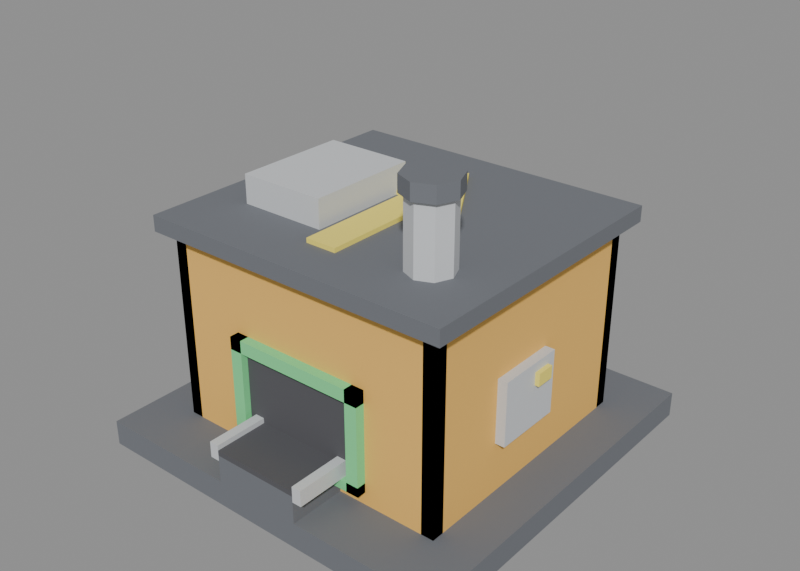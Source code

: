# Source: machines.blend  (saved by Blender 5.0.119; exported with 4.5.12 LTS)
import bpy
from mathutils import Matrix  # noqa: F401  (used for matrix-valued properties, if any)

bpy.ops.wm.read_factory_settings(use_empty=True)
scene = bpy.context.scene
scene.name = 'Scene'

# ---- materials (node trees are filled in below, after node groups)
mat_machinebody = bpy.data.materials.new('MachineBody')
mat_machinebody.diffuse_color = (0.9, 0.52, 0.12, 1.0)
mat_machinedark = bpy.data.materials.new('MachineDark')
mat_machinedark.diffuse_color = (0.16, 0.17, 0.19, 1.0)
mat_machinemetal = bpy.data.materials.new('MachineMetal')
mat_machinemetal.diffuse_color = (0.62, 0.64, 0.66, 1.0)
mat_portin = bpy.data.materials.new('PortIn')
mat_portin.diffuse_color = (0.2, 0.75, 0.3, 1.0)
mat_portout = bpy.data.materials.new('PortOut')
mat_portout.diffuse_color = (0.2, 0.5, 0.9, 1.0)
mat_belt = bpy.data.materials.new('Belt')
mat_belt.diffuse_color = (0.09, 0.09, 0.1, 1.0)
mat_beltmark = bpy.data.materials.new('BeltMark')
mat_beltmark.diffuse_color = (0.95, 0.8, 0.15, 1.0)

# ---- material node trees
mat_machinebody.use_nodes = True; mat_machinebody.node_tree.nodes.clear()
_N = mat_machinebody.node_tree.nodes; _L = mat_machinebody.node_tree.links
n0 = _N.new('ShaderNodeBsdfPrincipled'); n0.name = 'Principled BSDF'; n0.location = (-200, 100)
n0.inputs[0].default_value = (0.9, 0.52, 0.12, 1.0)
n0.inputs[2].default_value = 0.9
n1 = _N.new('ShaderNodeOutputMaterial'); n1.name = 'Material Output'; n1.location = (200, 100)
_L.new(n0.outputs[0], n1.inputs[0])
n1.is_active_output = True
mat_machinedark.use_nodes = True; mat_machinedark.node_tree.nodes.clear()
_N = mat_machinedark.node_tree.nodes; _L = mat_machinedark.node_tree.links
n0 = _N.new('ShaderNodeBsdfPrincipled'); n0.name = 'Principled BSDF'; n0.location = (-200, 100)
n0.inputs[0].default_value = (0.16, 0.17, 0.19, 1.0)
n0.inputs[2].default_value = 0.9
n1 = _N.new('ShaderNodeOutputMaterial'); n1.name = 'Material Output'; n1.location = (200, 100)
_L.new(n0.outputs[0], n1.inputs[0])
n1.is_active_output = True
mat_machinemetal.use_nodes = True; mat_machinemetal.node_tree.nodes.clear()
_N = mat_machinemetal.node_tree.nodes; _L = mat_machinemetal.node_tree.links
n0 = _N.new('ShaderNodeBsdfPrincipled'); n0.name = 'Principled BSDF'; n0.location = (-200, 100)
n0.inputs[0].default_value = (0.62, 0.64, 0.66, 1.0)
n0.inputs[2].default_value = 0.9
n1 = _N.new('ShaderNodeOutputMaterial'); n1.name = 'Material Output'; n1.location = (200, 100)
_L.new(n0.outputs[0], n1.inputs[0])
n1.is_active_output = True
mat_portin.use_nodes = True; mat_portin.node_tree.nodes.clear()
_N = mat_portin.node_tree.nodes; _L = mat_portin.node_tree.links
n0 = _N.new('ShaderNodeBsdfPrincipled'); n0.name = 'Principled BSDF'; n0.location = (-200, 100)
n0.inputs[0].default_value = (0.2, 0.75, 0.3, 1.0)
n0.inputs[2].default_value = 0.9
n1 = _N.new('ShaderNodeOutputMaterial'); n1.name = 'Material Output'; n1.location = (200, 100)
_L.new(n0.outputs[0], n1.inputs[0])
n1.is_active_output = True
mat_portout.use_nodes = True; mat_portout.node_tree.nodes.clear()
_N = mat_portout.node_tree.nodes; _L = mat_portout.node_tree.links
n0 = _N.new('ShaderNodeBsdfPrincipled'); n0.name = 'Principled BSDF'; n0.location = (-200, 100)
n0.inputs[0].default_value = (0.2, 0.5, 0.9, 1.0)
n0.inputs[2].default_value = 0.9
n1 = _N.new('ShaderNodeOutputMaterial'); n1.name = 'Material Output'; n1.location = (200, 100)
_L.new(n0.outputs[0], n1.inputs[0])
n1.is_active_output = True
mat_belt.use_nodes = True; mat_belt.node_tree.nodes.clear()
_N = mat_belt.node_tree.nodes; _L = mat_belt.node_tree.links
n0 = _N.new('ShaderNodeBsdfPrincipled'); n0.name = 'Principled BSDF'; n0.location = (-200, 100)
n0.inputs[0].default_value = (0.09, 0.09, 0.1, 1.0)
n0.inputs[2].default_value = 0.9
n1 = _N.new('ShaderNodeOutputMaterial'); n1.name = 'Material Output'; n1.location = (200, 100)
_L.new(n0.outputs[0], n1.inputs[0])
n1.is_active_output = True
mat_beltmark.use_nodes = True; mat_beltmark.node_tree.nodes.clear()
_N = mat_beltmark.node_tree.nodes; _L = mat_beltmark.node_tree.links
n0 = _N.new('ShaderNodeBsdfPrincipled'); n0.name = 'Principled BSDF'; n0.location = (-200, 100)
n0.inputs[0].default_value = (0.95, 0.8, 0.15, 1.0)
n0.inputs[2].default_value = 0.9
n1 = _N.new('ShaderNodeOutputMaterial'); n1.name = 'Material Output'; n1.location = (200, 100)
_L.new(n0.outputs[0], n1.inputs[0])
n1.is_active_output = True

# ---- meshes
me_machine_constructor = bpy.data.meshes.new('Machine_Constructor')
me_machine_constructor.from_pydata([(-3.0, -3.0, 0.0), (3.0, -3.0, 0.0), (3.0, 3.0, 0.0), (-3.0, 3.0, 0.0), (-3.0, -3.0, 0.4), (3.0, -3.0, 0.4), (3.0, 3.0, 0.4), (-3.0, 3.0, 0.4), (-2.3, -2.1, 0.4), (2.3, -2.1, 0.4), (2.3, 2.1, 0.4), (-2.3, 2.1, 0.4), (-2.3, -2.1, 3.4), (2.3, -2.1, 3.4), (2.3, 2.1, 3.4), (-2.3, 2.1, 3.4), (-2.5, -2.3, 3.4), (2.5, -2.3, 3.4), (2.5, 2.3, 3.4), (-2.5, 2.3, 3.4), (-2.5, -2.3, 3.65), (2.5, -2.3, 3.65), (2.5, 2.3, 3.65), (-2.5, 2.3, 3.65), (-1.8, -1.2, 3.65), (-0.4, -1.2, 3.65), (-0.4, 0.6, 3.65), (-1.8, 0.6, 3.65), (-1.8, -1.2, 4.1), (-0.4, -1.2, 4.1), (-0.4, 0.6, 4.1), (-1.8, 0.6, 4.1), (1.85, -1.2, 3.65), (1.85, -1.2, 4.9), (1.747, -0.9525, 3.65), (1.747, -0.9525, 4.9), (1.5, -0.85, 3.65), (1.5, -0.85, 4.9), (1.253, -0.9525, 3.65), (1.253, -0.9525, 4.9), (1.15, -1.2, 3.65), (1.15, -1.2, 4.9), (1.253, -1.447, 3.65), (1.253, -1.447, 4.9), (1.5, -1.55, 3.65), (1.5, -1.55, 4.9), (1.747, -1.447, 3.65), (1.747, -1.447, 4.9), (1.92, -1.2, 4.7), (1.92, -1.2, 4.95), (1.797, -0.903, 4.7), (1.797, -0.903, 4.95), (1.5, -0.78, 4.7), (1.5, -0.78, 4.95), (1.203, -0.903, 4.7), (1.203, -0.903, 4.95), (1.08, -1.2, 4.7), (1.08, -1.2, 4.95), (1.203, -1.497, 4.7), (1.203, -1.497, 4.95), (1.5, -1.62, 4.7), (1.5, -1.62, 4.95), (1.797, -1.497, 4.7), (1.797, -1.497, 4.95), (-1.15, -2.25, 0.6), (-0.95, -2.25, 0.6), (-0.95, -2.1, 0.6), (-1.15, -2.1, 0.6), (-1.15, -2.25, 2.2), (-0.95, -2.25, 2.2), (-0.95, -2.1, 2.2), (-1.15, -2.1, 2.2), (0.95, -2.25, 0.6), (1.15, -2.25, 0.6), (1.15, -2.1, 0.6), (0.95, -2.1, 0.6), (0.95, -2.25, 2.2), (1.15, -2.25, 2.2), (1.15, -2.1, 2.2), (0.95, -2.1, 2.2), (-1.15, -2.25, 2.0), (1.15, -2.25, 2.0), (1.15, -2.1, 2.0), (-1.15, -2.1, 2.0), (-1.15, -2.25, 2.2), (1.15, -2.25, 2.2), (1.15, -2.1, 2.2), (-1.15, -2.1, 2.2), (-1.15, -2.25, 0.6), (1.15, -2.25, 0.6), (1.15, -2.1, 0.6), (-1.15, -2.1, 0.6), (-1.15, -2.25, 0.75), (1.15, -2.25, 0.75), (1.15, -2.1, 0.75), (-1.15, -2.1, 0.75), (-0.95, -2.14, 0.75), (0.95, -2.14, 0.75), (0.95, -2.1, 0.75), (-0.95, -2.1, 0.75), (-0.95, -2.14, 2.0), (0.95, -2.14, 2.0), (0.95, -2.1, 2.0), (-0.95, -2.1, 2.0), (-1.15, 2.1, 0.6), (-0.95, 2.1, 0.6), (-0.95, 2.25, 0.6), (-1.15, 2.25, 0.6), (-1.15, 2.1, 2.2), (-0.95, 2.1, 2.2), (-0.95, 2.25, 2.2), (-1.15, 2.25, 2.2), (0.95, 2.1, 0.6), (1.15, 2.1, 0.6), (1.15, 2.25, 0.6), (0.95, 2.25, 0.6), (0.95, 2.1, 2.2), (1.15, 2.1, 2.2), (1.15, 2.25, 2.2), (0.95, 2.25, 2.2), (-1.15, 2.1, 2.0), (1.15, 2.1, 2.0), (1.15, 2.25, 2.0), (-1.15, 2.25, 2.0), (-1.15, 2.1, 2.2), (1.15, 2.1, 2.2), (1.15, 2.25, 2.2), (-1.15, 2.25, 2.2), (-1.15, 2.1, 0.6), (1.15, 2.1, 0.6), (1.15, 2.25, 0.6), (-1.15, 2.25, 0.6), (-1.15, 2.1, 0.75), (1.15, 2.1, 0.75), (1.15, 2.25, 0.75), (-1.15, 2.25, 0.75), (-0.95, 2.1, 0.75), (0.95, 2.1, 0.75), (0.95, 2.14, 0.75), (-0.95, 2.14, 0.75), (-0.95, 2.1, 2.0), (0.95, 2.1, 2.0), (0.95, 2.14, 2.0), (-0.95, 2.14, 2.0), (-0.7, -3.0, 0.84), (0.7, -3.0, 0.84), (0.7, -2.1, 0.84), (-0.7, -2.1, 0.84), (-0.7, -3.0, 0.92), (0.7, -3.0, 0.92), (0.7, -2.1, 0.92), (-0.7, -2.1, 0.92), (-0.85, -3.0, 0.75), (-0.7, -3.0, 0.75), (-0.7, -2.1, 0.75), (-0.85, -2.1, 0.75), (-0.85, -3.0, 1.0), (-0.7, -3.0, 1.0), (-0.7, -2.1, 1.0), (-0.85, -2.1, 1.0), (0.7, -3.0, 0.75), (0.85, -3.0, 0.75), (0.85, -2.1, 0.75), (0.7, -2.1, 0.75), (0.7, -3.0, 1.0), (0.85, -3.0, 1.0), (0.85, -2.1, 1.0), (0.7, -2.1, 1.0), (-0.7, -3.0, 0.4), (0.7, -3.0, 0.4), (0.7, -2.1, 0.4), (-0.7, -2.1, 0.4), (-0.7, -3.0, 0.84), (0.7, -3.0, 0.84), (0.7, -2.1, 0.84), (-0.7, -2.1, 0.84), (-0.7, 2.1, 0.84), (0.7, 2.1, 0.84), (0.7, 3.0, 0.84), (-0.7, 3.0, 0.84), (-0.7, 2.1, 0.92), (0.7, 2.1, 0.92), (0.7, 3.0, 0.92), (-0.7, 3.0, 0.92), (-0.85, 2.1, 0.75), (-0.7, 2.1, 0.75), (-0.7, 3.0, 0.75), (-0.85, 3.0, 0.75), (-0.85, 2.1, 1.0), (-0.7, 2.1, 1.0), (-0.7, 3.0, 1.0), (-0.85, 3.0, 1.0), (0.7, 2.1, 0.75), (0.85, 2.1, 0.75), (0.85, 3.0, 0.75), (0.7, 3.0, 0.75), (0.7, 2.1, 1.0), (0.85, 2.1, 1.0), (0.85, 3.0, 1.0), (0.7, 3.0, 1.0), (-0.7, 2.1, 0.4), (0.7, 2.1, 0.4), (0.7, 3.0, 0.4), (-0.7, 3.0, 0.4), (-0.7, 2.1, 0.84), (0.7, 2.1, 0.84), (0.7, 3.0, 0.84), (-0.7, 3.0, 0.84), (-0.25, -1.6, 3.65), (0.25, -1.6, 3.65), (0.25, 0.4, 3.65), (-0.25, 0.4, 3.65), (-0.25, -1.6, 3.72), (0.25, -1.6, 3.72), (0.25, 0.4, 3.72), (-0.25, 0.4, 3.72), (0.0, 1.6, 3.65), (-0.75, 0.4, 3.65), (0.75, 0.4, 3.65), (0.0, 1.6, 3.72), (-0.75, 0.4, 3.72), (0.75, 0.4, 3.72), (2.3, -0.8, 1.2), (2.45, -0.8, 1.2), (2.45, 0.3, 1.2), (2.3, 0.3, 1.2), (2.3, -0.8, 2.2), (2.45, -0.8, 2.2), (2.45, 0.3, 2.2), (2.3, 0.3, 2.2), (2.45, -0.15, 1.85), (2.52, -0.15, 1.85), (2.52, 0.15, 1.85), (2.45, 0.15, 1.85), (2.45, -0.15, 2.05), (2.52, -0.15, 2.05), (2.52, 0.15, 2.05), (2.45, 0.15, 2.05), (-2.3, -2.1, 0.4), (-2.1, -2.1, 0.4), (-2.1, -1.9, 0.4), (-2.3, -1.9, 0.4), (-2.3, -2.1, 3.4), (-2.1, -2.1, 3.4), (-2.1, -1.9, 3.4), (-2.3, -1.9, 3.4), (-2.3, 1.9, 0.4), (-2.1, 1.9, 0.4), (-2.1, 2.1, 0.4), (-2.3, 2.1, 0.4), (-2.3, 1.9, 3.4), (-2.1, 1.9, 3.4), (-2.1, 2.1, 3.4), (-2.3, 2.1, 3.4), (2.1, -2.1, 0.4), (2.3, -2.1, 0.4), (2.3, -1.9, 0.4), (2.1, -1.9, 0.4), (2.1, -2.1, 3.4), (2.3, -2.1, 3.4), (2.3, -1.9, 3.4), (2.1, -1.9, 3.4), (2.1, 1.9, 0.4), (2.3, 1.9, 0.4), (2.3, 2.1, 0.4), (2.1, 2.1, 0.4), (2.1, 1.9, 3.4), (2.3, 1.9, 3.4), (2.3, 2.1, 3.4), (2.1, 2.1, 3.4)], [], [(0, 3, 2, 1), (4, 5, 6, 7), (0, 1, 5, 4), (1, 2, 6, 5), (2, 3, 7, 6), (3, 0, 4, 7), (8, 11, 10, 9), (12, 13, 14, 15), (8, 9, 13, 12), (9, 10, 14, 13), (10, 11, 15, 14), (11, 8, 12, 15), (16, 19, 18, 17), (20, 21, 22, 23), (16, 17, 21, 20), (17, 18, 22, 21), (18, 19, 23, 22), (19, 16, 20, 23), (24, 27, 26, 25), (28, 29, 30, 31), (24, 25, 29, 28), (25, 26, 30, 29), (26, 27, 31, 30), (27, 24, 28, 31), (32, 34, 35, 33), (34, 36, 37, 35), (36, 38, 39, 37), (38, 40, 41, 39), (40, 42, 43, 41), (42, 44, 45, 43), (44, 46, 47, 45), (46, 32, 33, 47), (47, 33, 35, 37, 39, 41, 43, 45), (46, 44, 42, 40, 38, 36, 34, 32), (48, 50, 51, 49), (50, 52, 53, 51), (52, 54, 55, 53), (54, 56, 57, 55), (56, 58, 59, 57), (58, 60, 61, 59), (60, 62, 63, 61), (62, 48, 49, 63), (63, 49, 51, 53, 55, 57, 59, 61), (62, 60, 58, 56, 54, 52, 50, 48), (64, 67, 66, 65), (68, 69, 70, 71), (64, 65, 69, 68), (65, 66, 70, 69), (66, 67, 71, 70), (67, 64, 68, 71), (72, 75, 74, 73), (76, 77, 78, 79), (72, 73, 77, 76), (73, 74, 78, 77), (74, 75, 79, 78), (75, 72, 76, 79), (80, 83, 82, 81), (84, 85, 86, 87), (80, 81, 85, 84), (81, 82, 86, 85), (82, 83, 87, 86), (83, 80, 84, 87), (88, 91, 90, 89), (92, 93, 94, 95), (88, 89, 93, 92), (89, 90, 94, 93), (90, 91, 95, 94), (91, 88, 92, 95), (96, 99, 98, 97), (100, 101, 102, 103), (96, 97, 101, 100), (97, 98, 102, 101), (98, 99, 103, 102), (99, 96, 100, 103), (104, 107, 106, 105), (108, 109, 110, 111), (104, 105, 109, 108), (105, 106, 110, 109), (106, 107, 111, 110), (107, 104, 108, 111), (112, 115, 114, 113), (116, 117, 118, 119), (112, 113, 117, 116), (113, 114, 118, 117), (114, 115, 119, 118), (115, 112, 116, 119), (120, 123, 122, 121), (124, 125, 126, 127), (120, 121, 125, 124), (121, 122, 126, 125), (122, 123, 127, 126), (123, 120, 124, 127), (128, 131, 130, 129), (132, 133, 134, 135), (128, 129, 133, 132), (129, 130, 134, 133), (130, 131, 135, 134), (131, 128, 132, 135), (136, 139, 138, 137), (140, 141, 142, 143), (136, 137, 141, 140), (137, 138, 142, 141), (138, 139, 143, 142), (139, 136, 140, 143), (144, 147, 146, 145), (148, 149, 150, 151), (144, 145, 149, 148), (145, 146, 150, 149), (146, 147, 151, 150), (147, 144, 148, 151), (152, 155, 154, 153), (156, 157, 158, 159), (152, 153, 157, 156), (153, 154, 158, 157), (154, 155, 159, 158), (155, 152, 156, 159), (160, 163, 162, 161), (164, 165, 166, 167), (160, 161, 165, 164), (161, 162, 166, 165), (162, 163, 167, 166), (163, 160, 164, 167), (168, 171, 170, 169), (172, 173, 174, 175), (168, 169, 173, 172), (169, 170, 174, 173), (170, 171, 175, 174), (171, 168, 172, 175), (176, 179, 178, 177), (180, 181, 182, 183), (176, 177, 181, 180), (177, 178, 182, 181), (178, 179, 183, 182), (179, 176, 180, 183), (184, 187, 186, 185), (188, 189, 190, 191), (184, 185, 189, 188), (185, 186, 190, 189), (186, 187, 191, 190), (187, 184, 188, 191), (192, 195, 194, 193), (196, 197, 198, 199), (192, 193, 197, 196), (193, 194, 198, 197), (194, 195, 199, 198), (195, 192, 196, 199), (200, 203, 202, 201), (204, 205, 206, 207), (200, 201, 205, 204), (201, 202, 206, 205), (202, 203, 207, 206), (203, 200, 204, 207), (208, 211, 210, 209), (212, 213, 214, 215), (208, 209, 213, 212), (209, 210, 214, 213), (210, 211, 215, 214), (211, 208, 212, 215), (218, 217, 216), (219, 220, 221), (216, 217, 220, 219), (217, 218, 221, 220), (218, 216, 219, 221), (222, 225, 224, 223), (226, 227, 228, 229), (222, 223, 227, 226), (223, 224, 228, 227), (224, 225, 229, 228), (225, 222, 226, 229), (230, 233, 232, 231), (234, 235, 236, 237), (230, 231, 235, 234), (231, 232, 236, 235), (232, 233, 237, 236), (233, 230, 234, 237), (238, 241, 240, 239), (242, 243, 244, 245), (238, 239, 243, 242), (239, 240, 244, 243), (240, 241, 245, 244), (241, 238, 242, 245), (246, 249, 248, 247), (250, 251, 252, 253), (246, 247, 251, 250), (247, 248, 252, 251), (248, 249, 253, 252), (249, 246, 250, 253), (254, 257, 256, 255), (258, 259, 260, 261), (254, 255, 259, 258), (255, 256, 260, 259), (256, 257, 261, 260), (257, 254, 258, 261), (262, 265, 264, 263), (266, 267, 268, 269), (262, 263, 267, 266), (263, 264, 268, 267), (264, 265, 269, 268), (265, 262, 266, 269)])
me_machine_constructor.polygons.foreach_set('material_index', [1, 1, 1, 1, 1, 1, 0, 0, 0, 0, 0, 0, 1, 1, 1, 1, 1, 1, 2, 2, 2, 2, 2, 2, 2, 2, 2, 2, 2, 2, 2, 2, 2, 2, 1, 1, 1, 1, 1, 1, 1, 1, 1, 1, 3, 3, 3, 3, 3, 3, 3, 3, 3, 3, 3, 3, 3, 3, 3, 3, 3, 3, 3, 3, 3, 3, 3, 3, 5, 5, 5, 5, 5, 5, 4, 4, 4, 4, 4, 4, 4, 4, 4, 4, 4, 4, 4, 4, 4, 4, 4, 4, 4, 4, 4, 4, 4, 4, 5, 5, 5, 5, 5, 5, 5, 5, 5, 5, 5, 5, 2, 2, 2, 2, 2, 2, 2, 2, 2, 2, 2, 2, 1, 1, 1, 1, 1, 1, 5, 5, 5, 5, 5, 5, 2, 2, 2, 2, 2, 2, 2, 2, 2, 2, 2, 2, 1, 1, 1, 1, 1, 1, 6, 6, 6, 6, 6, 6, 6, 6, 6, 6, 6, 2, 2, 2, 2, 2, 2, 6, 6, 6, 6, 6, 6, 1, 1, 1, 1, 1, 1, 1, 1, 1, 1, 1, 1, 1, 1, 1, 1, 1, 1, 1, 1, 1, 1, 1, 1])
me_machine_constructor.materials.append(mat_machinebody)
me_machine_constructor.materials.append(mat_machinedark)
me_machine_constructor.materials.append(mat_machinemetal)
me_machine_constructor.materials.append(mat_portin)
me_machine_constructor.materials.append(mat_portout)
me_machine_constructor.materials.append(mat_belt)
me_machine_constructor.materials.append(mat_beltmark)
me_machine_constructor.update()
me_conveyor_belt = bpy.data.meshes.new('Conveyor_Belt')
me_conveyor_belt.from_pydata([(-0.7, -1.0, 0.84), (0.7, -1.0, 0.84), (0.7, 1.0, 0.84), (-0.7, 1.0, 0.84), (-0.7, -1.0, 0.92), (0.7, -1.0, 0.92), (0.7, 1.0, 0.92), (-0.7, 1.0, 0.92), (-0.85, -1.0, 0.75), (-0.7, -1.0, 0.75), (-0.7, 1.0, 0.75), (-0.85, 1.0, 0.75), (-0.85, -1.0, 1.0), (-0.7, -1.0, 1.0), (-0.7, 1.0, 1.0), (-0.85, 1.0, 1.0), (0.7, -1.0, 0.75), (0.85, -1.0, 0.75), (0.85, 1.0, 0.75), (0.7, 1.0, 0.75), (0.7, -1.0, 1.0), (0.85, -1.0, 1.0), (0.85, 1.0, 1.0), (0.7, 1.0, 1.0), (-0.7, -1.0, 0.7), (0.7, -1.0, 0.7), (0.7, 1.0, 0.7), (-0.7, 1.0, 0.7), (-0.7, -1.0, 0.84), (0.7, -1.0, 0.84), (0.7, 1.0, 0.84), (-0.7, 1.0, 0.84), (-0.65, -0.75, 0.0), (-0.53, -0.75, 0.0), (-0.53, -0.63, 0.0), (-0.65, -0.63, 0.0), (-0.65, -0.75, 0.7), (-0.53, -0.75, 0.7), (-0.53, -0.63, 0.7), (-0.65, -0.63, 0.7), (0.53, -0.75, 0.0), (0.65, -0.75, 0.0), (0.65, -0.63, 0.0), (0.53, -0.63, 0.0), (0.53, -0.75, 0.7), (0.65, -0.75, 0.7), (0.65, -0.63, 0.7), (0.53, -0.63, 0.7), (-0.65, 0.65, 0.0), (-0.53, 0.65, 0.0), (-0.53, 0.77, 0.0), (-0.65, 0.77, 0.0), (-0.65, 0.65, 0.7), (-0.53, 0.65, 0.7), (-0.53, 0.77, 0.7), (-0.65, 0.77, 0.7), (0.53, 0.65, 0.0), (0.65, 0.65, 0.0), (0.65, 0.77, 0.0), (0.53, 0.77, 0.0), (0.53, 0.65, 0.7), (0.65, 0.65, 0.7), (0.65, 0.77, 0.7), (0.53, 0.77, 0.7), (0.0, -0.25, 0.92), (-0.35, -0.6, 0.92), (0.35, -0.6, 0.92), (0.0, -0.25, 0.935), (-0.35, -0.6, 0.935), (0.35, -0.6, 0.935), (0.0, 0.65, 0.92), (-0.35, 0.3, 0.92), (0.35, 0.3, 0.92), (0.0, 0.65, 0.935), (-0.35, 0.3, 0.935), (0.35, 0.3, 0.935)], [], [(0, 3, 2, 1), (4, 5, 6, 7), (0, 1, 5, 4), (1, 2, 6, 5), (2, 3, 7, 6), (3, 0, 4, 7), (8, 11, 10, 9), (12, 13, 14, 15), (8, 9, 13, 12), (9, 10, 14, 13), (10, 11, 15, 14), (11, 8, 12, 15), (16, 19, 18, 17), (20, 21, 22, 23), (16, 17, 21, 20), (17, 18, 22, 21), (18, 19, 23, 22), (19, 16, 20, 23), (24, 27, 26, 25), (28, 29, 30, 31), (24, 25, 29, 28), (25, 26, 30, 29), (26, 27, 31, 30), (27, 24, 28, 31), (32, 35, 34, 33), (36, 37, 38, 39), (32, 33, 37, 36), (33, 34, 38, 37), (34, 35, 39, 38), (35, 32, 36, 39), (40, 43, 42, 41), (44, 45, 46, 47), (40, 41, 45, 44), (41, 42, 46, 45), (42, 43, 47, 46), (43, 40, 44, 47), (48, 51, 50, 49), (52, 53, 54, 55), (48, 49, 53, 52), (49, 50, 54, 53), (50, 51, 55, 54), (51, 48, 52, 55), (56, 59, 58, 57), (60, 61, 62, 63), (56, 57, 61, 60), (57, 58, 62, 61), (58, 59, 63, 62), (59, 56, 60, 63), (66, 65, 64), (67, 68, 69), (64, 65, 68, 67), (65, 66, 69, 68), (66, 64, 67, 69), (72, 71, 70), (73, 74, 75), (70, 71, 74, 73), (71, 72, 75, 74), (72, 70, 73, 75)])
me_conveyor_belt.polygons.foreach_set('material_index', [0, 0, 0, 0, 0, 0, 1, 1, 1, 1, 1, 1, 1, 1, 1, 1, 1, 1, 2, 2, 2, 2, 2, 2, 2, 2, 2, 2, 2, 2, 2, 2, 2, 2, 2, 2, 2, 2, 2, 2, 2, 2, 2, 2, 2, 2, 2, 2, 3, 3, 3, 3, 3, 3, 3, 3, 3, 3])
me_conveyor_belt.materials.append(mat_belt)
me_conveyor_belt.materials.append(mat_machinemetal)
me_conveyor_belt.materials.append(mat_machinedark)
me_conveyor_belt.materials.append(mat_beltmark)
me_conveyor_belt.update()

# ---- objects
ob_machine_constructor = bpy.data.objects.new('Machine_Constructor', me_machine_constructor)
ob_conveyor_belt = bpy.data.objects.new('Conveyor_Belt', me_conveyor_belt)

# ---- transforms, parenting, visibility, modifiers, constraints
ob_machine_constructor.location = (0.0, 0.0, 0.0)
ob_conveyor_belt.location = (0.0, 0.0, 0.0)

# ---- collection membership
scene.collection.objects.link(ob_machine_constructor)
scene.collection.objects.link(ob_conveyor_belt)

# ---- scene / render settings (as saved in the file)
scene.frame_start = 1; scene.frame_end = 250; scene.frame_set(1)
scene.render.engine = 'BLENDER_WORKBENCH'
scene.render.resolution_x = 1400
scene.render.resolution_y = 1000
scene.render.bake_bias = 0.0
scene.render.bake_samples = 0
scene.cycles.sampling_pattern = 'TABULATED_SOBOL'
scene.eevee.use_volume_custom_range = False
bpy.context.view_layer.update()

# ---- added for rendering (the .blend has no active camera and no usable light): camera, sun + grey world if the file has none
cam_auto = bpy.data.cameras.new('AutoCamera')
cam_auto.lens = 50.0
cam_auto.sensor_width = 36.0
cam_auto.clip_end = 1000.0
ob_auto_camera = bpy.data.objects.new('AutoCamera', cam_auto)
scene.collection.objects.link(ob_auto_camera)
ob_auto_camera.location = (9.08901, -10.9068, 9.74621)
ob_auto_camera.rotation_euler = (1.09748, -7.21219e-08, 0.694738)
scene.camera = ob_auto_camera
light_auto_sun = bpy.data.lights.new('AutoSun', 'SUN')
light_auto_sun.energy = 3.0
light_auto_sun.angle = 0.0523599
ob_auto_sun = bpy.data.objects.new('AutoSun', light_auto_sun)
scene.collection.objects.link(ob_auto_sun)
ob_auto_sun.rotation_euler = (0.872665, 0.174533, 0.523599)
if scene.world is None:
    world_auto = bpy.data.worlds.new('AutoWorld')
    world_auto.color = (0.3, 0.3, 0.3)
    scene.world = world_auto
bpy.context.view_layer.update()
